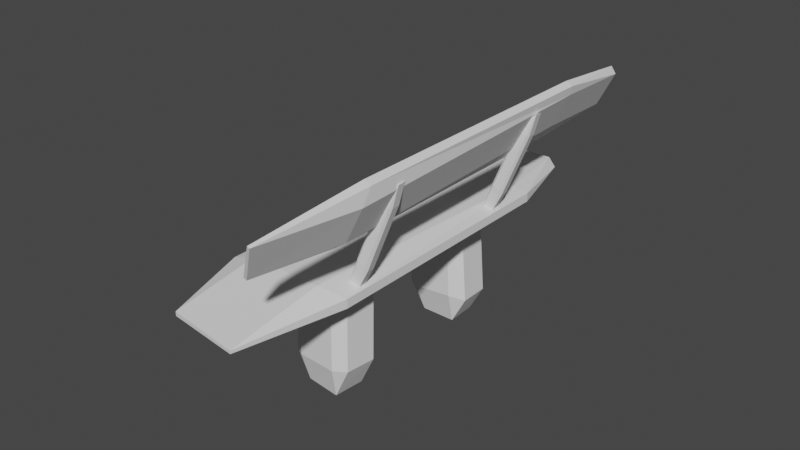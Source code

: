 # Source: bench.blend  (saved by Blender 2.91.10; exported with 4.5.12 LTS)
import bpy
from mathutils import Matrix  # noqa: F401  (used for matrix-valued properties, if any)

bpy.ops.wm.read_factory_settings(use_empty=True)
scene = bpy.context.scene
scene.name = 'Scene'

# ---- collections
col_collection = bpy.data.collections.new('Collection'); scene.collection.children.link(col_collection)

# ---- world
world_world = bpy.data.worlds.new('World'); scene.world = world_world
world_world.use_nodes = True; world_world.node_tree.nodes.clear()
_N = world_world.node_tree.nodes; _L = world_world.node_tree.links
n0 = _N.new('ShaderNodeOutputWorld'); n0.name = 'World Output'; n0.location = (300, 300)
n1 = _N.new('ShaderNodeBackground'); n1.name = 'Background'; n1.location = (10, 300)
n1.inputs[0].default_value = (0.05088, 0.05088, 0.05088, 1.0)
_L.new(n1.outputs[0], n0.inputs[0])
n0.is_active_output = True
world_world.color = (0.05088, 0.05088, 0.05088)
world_world.use_sun_shadow = False
world_world.sun_shadow_jitter_overblur = 0.0

# ---- meshes
me_cube_007 = bpy.data.meshes.new('Cube.007')
me_cube_007.from_pydata([(-0.6082, -0.6082, -1.0), (-0.6082, -1.0, -0.6082), (-1.0, -0.6082, -0.6082), (-0.6082, -1.0, -0.0363), (-0.6082, -0.6082, 1.72), (-1.0, -0.6082, 0.6082), (-0.6082, 0.6082, -1.0), (-1.0, 0.6082, -0.6082), (-0.6082, 1.0, -0.6082), (-0.4823, 0.6082, 1.0), (-0.7341, 1.0, 0.6082), (-1.0, 0.6082, 0.6082), (0.6082, -0.6082, -1.0), (1.0, -0.5646, -0.6082), (0.6082, -1.044, -0.6082), (0.6082, -0.6082, 1.72), (0.6082, -1.044, -0.1881), (1.0, -0.5646, 0.6082), (0.6082, 0.6082, -1.0), (0.6082, 1.0, -0.6082), (1.0, 0.6082, -0.6082), (0.7341, 0.6082, 1.0), (1.0, 0.6082, 0.6082), (0.4823, 1.0, 0.6082), (-7.009, -0.2828, 2.776), (-6.593, -0.2749, -1.143), (-6.254, -0.2428, 0.5474), (-4.349, -0.2647, -6.699), (-3.506, -0.2659, -6.453), (-4.188, -0.2324, -5.018), (-6.559, -0.296, 7.774), (-5.676, -0.2564, 6.244), (-5.519, -0.2963, 7.694), (-3.129, -0.279, -1.257), (-3.453, -0.2859, 2.128), (-3.609, -0.246, 0.6788), (-7.035, -0.4142, 2.403), (-6.266, -0.4464, -0.1057), (-6.6, -0.4064, -1.564), (-3.544, -0.3973, -6.794), (-4.357, -0.3962, -7.121), (-4.2, -0.4361, -5.671), (-6.585, -0.4274, 7.402), (-5.527, -0.4277, 7.272), (-5.688, -0.4601, 5.591), (-3.168, -0.4105, -1.598), (-3.621, -0.4497, 0.02566), (-3.46, -0.4173, 1.707), (-6.716, 0.2991, 7.488), (-5.761, 0.3029, 7.594), (-5.83, 0.2648, 5.316), (-3.649, 0.3078, 0.7908), (-3.273, 0.3073, -2.961), (-3.811, 0.2698, -0.7094), (-7.145, 0.2927, 2.563), (-6.454, 0.2581, -0.2693), (-6.634, 0.2926, -1.839), (-3.889, 0.3009, -7.405), (-4.615, 0.2976, -7.865), (-4.435, 0.2632, -6.295), (-6.734, 0.4309, 7.326), (-5.879, 0.469, 5.122), (-5.792, 0.4347, 7.469), (-3.297, 0.4391, -3.106), (-3.68, 0.4397, 0.665), (-3.86, 0.4741, -0.9043), (-7.163, 0.4245, 2.401), (-6.665, 0.4244, -1.964), (-6.502, 0.4624, -0.4642), (-3.913, 0.4327, -7.55), (-4.484, 0.4674, -6.49), (-4.647, 0.4294, -7.99), (-4.308, -0.5676, -9.183), (-4.229, -0.9333, -9.39), (-4.561, -0.5676, -12.77), (-4.114, -0.9333, -9.691), (-3.76, -0.5676, -10.62), (-4.316, -0.5676, -13.41), (-4.308, 0.5676, -9.183), (-4.561, 0.5676, -12.77), (-4.229, 0.9333, -9.39), (-3.799, 0.5676, -9.153), (-4.091, 0.9333, -11.12), (-4.316, 0.5676, -13.41), (-3.279, -0.5676, 1.305), (-2.869, -0.527, 4.477), (-3.201, -0.974, 1.099), (-2.732, -0.5676, -0.1291), (-3.116, -0.974, 0.8774), (-2.624, -0.527, 3.836), (-3.279, 0.5676, 1.305), (-3.201, 0.9333, 1.099), (-2.869, 0.5676, 4.477), (-2.77, 0.5676, 1.336), (-2.624, 0.5676, 3.836), (-3.062, 0.9333, -0.628), (-2.655, 0.346, 3.225), (-2.049, 0.3476, 3.249), (-1.921, 0.338, 2.766), (0.07507, 0.3521, 2.259), (0.7617, 0.3531, 1.517), (0.07077, 0.3423, 1.919), (-2.775, 0.3442, 1.749), (-1.941, 0.3366, 1.481), (-1.948, 0.3457, 1.115), (0.4513, 0.3514, 0.5442), (0.04356, 0.35, 0.2676), (0.05044, 0.341, 0.6339), (-2.653, 0.3804, 3.16), (-1.928, 0.3913, 2.692), (-2.053, 0.382, 3.202), (0.7571, 0.3875, 1.47), (0.07039, 0.3865, 2.212), (0.06351, 0.3956, 1.845), (-2.773, 0.3786, 1.685), (-1.953, 0.3801, 1.067), (-1.948, 0.3899, 1.407), (0.4466, 0.3858, 0.4965), (0.04318, 0.3942, 0.5599), (0.03888, 0.3844, 0.2199), (-2.655, -0.4468, 3.225), (-2.049, -0.4452, 3.249), (-1.921, -0.4548, 2.766), (0.07507, -0.4407, 2.259), (0.7617, -0.4396, 1.517), (0.07077, -0.4505, 1.919), (-2.775, -0.4485, 1.749), (-1.941, -0.4561, 1.481), (-1.948, -0.447, 1.115), (0.4513, -0.4414, 0.5442), (0.04356, -0.4427, 0.2676), (0.05044, -0.4518, 0.6339), (-2.653, -0.4124, 3.16), (-1.928, -0.4015, 2.692), (-2.053, -0.4108, 3.202), (0.7571, -0.4052, 1.47), (0.07039, -0.4063, 2.212), (0.06351, -0.3972, 1.845), (-2.773, -0.4142, 1.685), (-1.953, -0.4126, 1.067), (-1.948, -0.4028, 1.407), (0.4466, -0.407, 0.4965), (0.04318, -0.3985, 0.5599), (0.03888, -0.4083, 0.2199)], [], [(14, 16, 3, 1), (20, 22, 17, 13), (21, 9, 4, 15), (2, 5, 11, 7), (8, 10, 23, 19), (0, 1, 2), (3, 4, 5), (6, 7, 8), (9, 10, 11), (12, 13, 14), (15, 16, 17), (18, 19, 20), (21, 22, 23), (6, 0, 2, 7), (1, 3, 5, 2), (4, 9, 11, 5), (10, 8, 7, 11), (18, 6, 8, 19), (9, 21, 23, 10), (22, 20, 19, 23), (12, 18, 20, 13), (21, 15, 17, 22), (16, 14, 13, 17), (0, 12, 14, 1), (15, 4, 3, 16), (6, 18, 12, 0), (38, 40, 27, 25), (44, 46, 41, 37), (45, 33, 28, 39), (26, 29, 35, 31), (32, 34, 47, 43), (24, 25, 26), (27, 28, 29), (30, 31, 32), (33, 34, 35), (36, 37, 38), (39, 40, 41), (42, 43, 44), (45, 46, 47), (30, 24, 26, 31), (25, 27, 29, 26), (28, 33, 35, 29), (34, 32, 31, 35), (42, 30, 32, 43), (33, 45, 47, 34), (46, 44, 43, 47), (36, 42, 44, 37), (45, 39, 41, 46), (40, 38, 37, 41), (24, 36, 38, 25), (39, 28, 27, 40), (30, 42, 36, 24), (62, 64, 51, 49), (68, 70, 65, 61), (69, 57, 52, 63), (50, 53, 59, 55), (56, 58, 71, 67), (48, 49, 50), (51, 52, 53), (54, 55, 56), (57, 58, 59), (60, 61, 62), (63, 64, 65), (66, 67, 68), (69, 70, 71), (54, 48, 50, 55), (49, 51, 53, 50), (52, 57, 59, 53), (58, 56, 55, 59), (66, 54, 56, 67), (57, 69, 71, 58), (70, 68, 67, 71), (60, 66, 68, 61), (69, 63, 65, 70), (64, 62, 61, 65), (48, 60, 62, 49), (63, 52, 51, 64), (54, 66, 60, 48), (86, 88, 75, 73), (92, 94, 89, 85), (93, 81, 76, 87), (74, 77, 83, 79), (80, 82, 95, 91), (72, 73, 74), (75, 76, 77), (78, 79, 80), (81, 82, 83), (84, 85, 86), (87, 88, 89), (90, 91, 92), (93, 94, 95), (78, 72, 74, 79), (73, 75, 77, 74), (76, 81, 83, 77), (82, 80, 79, 83), (90, 78, 80, 91), (81, 93, 95, 82), (94, 92, 91, 95), (84, 90, 92, 85), (93, 87, 89, 94), (88, 86, 85, 89), (72, 84, 86, 73), (87, 76, 75, 88), (78, 90, 84, 72), (110, 112, 99, 97), (116, 118, 113, 109), (117, 105, 100, 111), (98, 101, 107, 103), (104, 106, 119, 115), (96, 97, 98), (99, 100, 101), (102, 103, 104), (105, 106, 107), (108, 109, 110), (111, 112, 113), (114, 115, 116), (117, 118, 119), (102, 96, 98, 103), (97, 99, 101, 98), (100, 105, 107, 101), (106, 104, 103, 107), (114, 102, 104, 115), (105, 117, 119, 106), (118, 116, 115, 119), (108, 114, 116, 109), (117, 111, 113, 118), (112, 110, 109, 113), (96, 108, 110, 97), (111, 100, 99, 112), (102, 114, 108, 96), (134, 136, 123, 121), (140, 142, 137, 133), (141, 129, 124, 135), (122, 125, 131, 127), (128, 130, 143, 139), (120, 121, 122), (123, 124, 125), (126, 127, 128), (129, 130, 131), (132, 133, 134), (135, 136, 137), (138, 139, 140), (141, 142, 143), (126, 120, 122, 127), (121, 123, 125, 122), (124, 129, 131, 125), (130, 128, 127, 131), (138, 126, 128, 139), (129, 141, 143, 130), (142, 140, 139, 143), (132, 138, 140, 133), (141, 135, 137, 142), (136, 134, 133, 137), (120, 132, 134, 121), (135, 124, 123, 136), (126, 138, 132, 120)])
_uv = me_cube_007.uv_layers.new(name='UVMap')
_uv.uv.foreach_set('vector', [0.424, 0.799, 0.576, 0.799, 0.576, 0.951, 0.424, 0.951, 0.424, 0.549, 0.576, 0.549, 0.576, 0.701, 0.424, 0.701, 0.674, 0.549, 0.826, 0.549, 0.826, 0.701, 0.674, 0.701, 0.424, 0.04898, 0.576, 0.04898, 0.576, 0.201, 0.424, 0.201, 0.424, 0.299, 0.576, 0.299, 0.576, 0.451, 0.424, 0.451, 0.174, 0.701, 0.174, 0.75, 0.125, 0.701, 0.576, 0.951, 0.625, 0.951, 0.576, 1.0, 0.174, 0.549, 0.125, 0.549, 0.174, 0.5, 0.625, 0.299, 0.625, 0.299, 0.576, 0.25, 0.326, 0.701, 0.375, 0.701, 0.326, 0.75, 0.625, 0.799, 0.625, 0.799, 0.576, 0.75, 0.326, 0.549, 0.326, 0.5, 0.375, 0.549, 0.625, 0.549, 0.625, 0.549, 0.576, 0.5, 0.174, 0.549, 0.174, 0.701, 0.125, 0.701, 0.125, 0.549, 0.424, 0.0, 0.576, 0.0, 0.576, 0.04898, 0.424, 0.04898, 0.625, 0.04898, 0.625, 0.201, 0.576, 0.201, 0.576, 0.04898, 0.576, 0.299, 0.424, 0.299, 0.424, 0.201, 0.576, 0.201, 0.326, 0.549, 0.174, 0.549, 0.174, 0.5, 0.326, 0.5, 0.625, 0.299, 0.625, 0.451, 0.576, 0.451, 0.576, 0.299, 0.576, 0.549, 0.424, 0.549, 0.424, 0.451, 0.576, 0.451, 0.326, 0.701, 0.326, 0.549, 0.424, 0.549, 0.424, 0.701, 0.674, 0.549, 0.674, 0.701, 0.576, 0.701, 0.576, 0.549, 0.576, 0.799, 0.424, 0.799, 0.424, 0.701, 0.576, 0.701, 0.174, 0.701, 0.326, 0.701, 0.326, 0.75, 0.174, 0.75, 0.625, 0.799, 0.625, 0.951, 0.576, 0.951, 0.576, 0.799, 0.174, 0.549, 0.326, 0.549, 0.326, 0.701, 0.174, 0.701, 0.4193, 0.7943, 0.5807, 0.7943, 0.5807, 0.9557, 0.4193, 0.9557, 0.4193, 0.5443, 0.5807, 0.5443, 0.5807, 0.7057, 0.4193, 0.7057, 0.6693, 0.5443, 0.8307, 0.5443, 0.8307, 0.7057, 0.6693, 0.7057, 0.4193, 0.04433, 0.5807, 0.04433, 0.5807, 0.2057, 0.4193, 0.2057, 0.4193, 0.2943, 0.5807, 0.2943, 0.5807, 0.4557, 0.4193, 0.4557, 0.1693, 0.7057, 0.1693, 0.75, 0.125, 0.7057, 0.5807, 0.9557, 0.625, 0.9557, 0.5807, 1.0, 0.1693, 0.5443, 0.125, 0.5443, 0.1693, 0.5, 0.625, 0.2943, 0.625, 0.2943, 0.5807, 0.25, 0.3307, 0.7057, 0.375, 0.7057, 0.3307, 0.75, 0.625, 0.7943, 0.625, 0.7943, 0.5807, 0.75, 0.3307, 0.5443, 0.3307, 0.5, 0.375, 0.5443, 0.625, 0.5443, 0.625, 0.5443, 0.5807, 0.5, 0.1693, 0.5443, 0.1693, 0.7057, 0.125, 0.7057, 0.125, 0.5443, 0.4193, 0.0, 0.5807, 0.0, 0.5807, 0.04433, 0.4193, 0.04433, 0.625, 0.04433, 0.625, 0.2057, 0.5807, 0.2057, 0.5807, 0.04433, 0.5807, 0.2943, 0.4193, 0.2943, 0.4193, 0.2057, 0.5807, 0.2057, 0.3307, 0.5443, 0.1693, 0.5443, 0.1693, 0.5, 0.3307, 0.5, 0.625, 0.2943, 0.625, 0.4557, 0.5807, 0.4557, 0.5807, 0.2943, 0.5807, 0.5443, 0.4193, 0.5443, 0.4193, 0.4557, 0.5807, 0.4557, 0.3307, 0.7057, 0.3307, 0.5443, 0.4193, 0.5443, 0.4193, 0.7057, 0.6693, 0.5443, 0.6693, 0.7057, 0.5807, 0.7057, 0.5807, 0.5443, 0.5807, 0.7943, 0.4193, 0.7943, 0.4193, 0.7057, 0.5807, 0.7057, 0.1693, 0.7057, 0.3307, 0.7057, 0.3307, 0.75, 0.1693, 0.75, 0.625, 0.7943, 0.625, 0.9557, 0.5807, 0.9557, 0.5807, 0.7943, 0.1693, 0.5443, 0.3307, 0.5443, 0.3307, 0.7057, 0.1693, 0.7057, 0.4193, 0.7943, 0.5807, 0.7943, 0.5807, 0.9557, 0.4193, 0.9557, 0.4193, 0.5443, 0.5807, 0.5443, 0.5807, 0.7057, 0.4193, 0.7057, 0.6693, 0.5443, 0.8307, 0.5443, 0.8307, 0.7057, 0.6693, 0.7057, 0.4193, 0.04433, 0.5807, 0.04433, 0.5807, 0.2057, 0.4193, 0.2057, 0.4193, 0.2943, 0.5807, 0.2943, 0.5807, 0.4557, 0.4193, 0.4557, 0.1693, 0.7057, 0.1693, 0.75, 0.125, 0.7057, 0.5807, 0.9557, 0.625, 0.9557, 0.5807, 1.0, 0.1693, 0.5443, 0.125, 0.5443, 0.1693, 0.5, 0.625, 0.2943, 0.625, 0.2943, 0.5807, 0.25, 0.3307, 0.7057, 0.375, 0.7057, 0.3307, 0.75, 0.625, 0.7943, 0.625, 0.7943, 0.5807, 0.75, 0.3307, 0.5443, 0.3307, 0.5, 0.375, 0.5443, 0.625, 0.5443, 0.625, 0.5443, 0.5807, 0.5, 0.1693, 0.5443, 0.1693, 0.7057, 0.125, 0.7057, 0.125, 0.5443, 0.4193, 0.0, 0.5807, 0.0, 0.5807, 0.04433, 0.4193, 0.04433, 0.625, 0.04433, 0.625, 0.2057, 0.5807, 0.2057, 0.5807, 0.04433, 0.5807, 0.2943, 0.4193, 0.2943, 0.4193, 0.2057, 0.5807, 0.2057, 0.3307, 0.5443, 0.1693, 0.5443, 0.1693, 0.5, 0.3307, 0.5, 0.625, 0.2943, 0.625, 0.4557, 0.5807, 0.4557, 0.5807, 0.2943, 0.5807, 0.5443, 0.4193, 0.5443, 0.4193, 0.4557, 0.5807, 0.4557, 0.3307, 0.7057, 0.3307, 0.5443, 0.4193, 0.5443, 0.4193, 0.7057, 0.6693, 0.5443, 0.6693, 0.7057, 0.5807, 0.7057, 0.5807, 0.5443, 0.5807, 0.7943, 0.4193, 0.7943, 0.4193, 0.7057, 0.5807, 0.7057, 0.1693, 0.7057, 0.3307, 0.7057, 0.3307, 0.75, 0.1693, 0.75, 0.625, 0.7943, 0.625, 0.9557, 0.5807, 0.9557, 0.5807, 0.7943, 0.1693, 0.5443, 0.3307, 0.5443, 0.3307, 0.7057, 0.1693, 0.7057, 0.424, 0.799, 0.576, 0.799, 0.576, 0.951, 0.424, 0.951, 0.424, 0.549, 0.576, 0.549, 0.576, 0.701, 0.424, 0.701, 0.674, 0.549, 0.826, 0.549, 0.826, 0.701, 0.674, 0.701, 0.424, 0.04898, 0.576, 0.04898, 0.576, 0.201, 0.424, 0.201, 0.424, 0.299, 0.576, 0.299, 0.576, 0.451, 0.424, 0.451, 0.174, 0.701, 0.174, 0.75, 0.125, 0.701, 0.576, 0.951, 0.625, 0.951, 0.576, 1.0, 0.174, 0.549, 0.125, 0.549, 0.174, 0.5, 0.625, 0.299, 0.625, 0.299, 0.576, 0.25, 0.326, 0.701, 0.375, 0.701, 0.326, 0.75, 0.625, 0.799, 0.625, 0.799, 0.576, 0.75, 0.326, 0.549, 0.326, 0.5, 0.375, 0.549, 0.625, 0.549, 0.625, 0.549, 0.576, 0.5, 0.174, 0.549, 0.174, 0.701, 0.125, 0.701, 0.125, 0.549, 0.424, 0.0, 0.576, 0.0, 0.576, 0.04898, 0.424, 0.04898, 0.625, 0.04898, 0.625, 0.201, 0.576, 0.201, 0.576, 0.04898, 0.576, 0.299, 0.424, 0.299, 0.424, 0.201, 0.576, 0.201, 0.326, 0.549, 0.174, 0.549, 0.174, 0.5, 0.326, 0.5, 0.625, 0.299, 0.625, 0.451, 0.576, 0.451, 0.576, 0.299, 0.576, 0.549, 0.424, 0.549, 0.424, 0.451, 0.576, 0.451, 0.326, 0.701, 0.326, 0.549, 0.424, 0.549, 0.424, 0.701, 0.674, 0.549, 0.674, 0.701, 0.576, 0.701, 0.576, 0.549, 0.576, 0.799, 0.424, 0.799, 0.424, 0.701, 0.576, 0.701, 0.174, 0.701, 0.326, 0.701, 0.326, 0.75, 0.174, 0.75, 0.625, 0.799, 0.625, 0.951, 0.576, 0.951, 0.576, 0.799, 0.174, 0.549, 0.326, 0.549, 0.326, 0.701, 0.174, 0.701, 0.4193, 0.7943, 0.5807, 0.7943, 0.5807, 0.9557, 0.4193, 0.9557, 0.4193, 0.5443, 0.5807, 0.5443, 0.5807, 0.7057, 0.4193, 0.7057, 0.6693, 0.5443, 0.8307, 0.5443, 0.8307, 0.7057, 0.6693, 0.7057, 0.4193, 0.04433, 0.5807, 0.04433, 0.5807, 0.2057, 0.4193, 0.2057, 0.4193, 0.2943, 0.5807, 0.2943, 0.5807, 0.4557, 0.4193, 0.4557, 0.1693, 0.7057, 0.1693, 0.75, 0.125, 0.7057, 0.5807, 0.9557, 0.625, 0.9557, 0.5807, 1.0, 0.1693, 0.5443, 0.125, 0.5443, 0.1693, 0.5, 0.625, 0.2943, 0.625, 0.2943, 0.5807, 0.25, 0.3307, 0.7057, 0.375, 0.7057, 0.3307, 0.75, 0.625, 0.7943, 0.625, 0.7943, 0.5807, 0.75, 0.3307, 0.5443, 0.3307, 0.5, 0.375, 0.5443, 0.625, 0.5443, 0.625, 0.5443, 0.5807, 0.5, 0.1693, 0.5443, 0.1693, 0.7057, 0.125, 0.7057, 0.125, 0.5443, 0.4193, 0.0, 0.5807, 0.0, 0.5807, 0.04433, 0.4193, 0.04433, 0.625, 0.04433, 0.625, 0.2057, 0.5807, 0.2057, 0.5807, 0.04433, 0.5807, 0.2943, 0.4193, 0.2943, 0.4193, 0.2057, 0.5807, 0.2057, 0.3307, 0.5443, 0.1693, 0.5443, 0.1693, 0.5, 0.3307, 0.5, 0.625, 0.2943, 0.625, 0.4557, 0.5807, 0.4557, 0.5807, 0.2943, 0.5807, 0.5443, 0.4193, 0.5443, 0.4193, 0.4557, 0.5807, 0.4557, 0.3307, 0.7057, 0.3307, 0.5443, 0.4193, 0.5443, 0.4193, 0.7057, 0.6693, 0.5443, 0.6693, 0.7057, 0.5807, 0.7057, 0.5807, 0.5443, 0.5807, 0.7943, 0.4193, 0.7943, 0.4193, 0.7057, 0.5807, 0.7057, 0.1693, 0.7057, 0.3307, 0.7057, 0.3307, 0.75, 0.1693, 0.75, 0.625, 0.7943, 0.625, 0.9557, 0.5807, 0.9557, 0.5807, 0.7943, 0.1693, 0.5443, 0.3307, 0.5443, 0.3307, 0.7057, 0.1693, 0.7057, 0.4193, 0.7943, 0.5807, 0.7943, 0.5807, 0.9557, 0.4193, 0.9557, 0.4193, 0.5443, 0.5807, 0.5443, 0.5807, 0.7057, 0.4193, 0.7057, 0.6693, 0.5443, 0.8307, 0.5443, 0.8307, 0.7057, 0.6693, 0.7057, 0.4193, 0.04433, 0.5807, 0.04433, 0.5807, 0.2057, 0.4193, 0.2057, 0.4193, 0.2943, 0.5807, 0.2943, 0.5807, 0.4557, 0.4193, 0.4557, 0.1693, 0.7057, 0.1693, 0.75, 0.125, 0.7057, 0.5807, 0.9557, 0.625, 0.9557, 0.5807, 1.0, 0.1693, 0.5443, 0.125, 0.5443, 0.1693, 0.5, 0.625, 0.2943, 0.625, 0.2943, 0.5807, 0.25, 0.3307, 0.7057, 0.375, 0.7057, 0.3307, 0.75, 0.625, 0.7943, 0.625, 0.7943, 0.5807, 0.75, 0.3307, 0.5443, 0.3307, 0.5, 0.375, 0.5443, 0.625, 0.5443, 0.625, 0.5443, 0.5807, 0.5, 0.1693, 0.5443, 0.1693, 0.7057, 0.125, 0.7057, 0.125, 0.5443, 0.4193, 0.0, 0.5807, 0.0, 0.5807, 0.04433, 0.4193, 0.04433, 0.625, 0.04433, 0.625, 0.2057, 0.5807, 0.2057, 0.5807, 0.04433, 0.5807, 0.2943, 0.4193, 0.2943, 0.4193, 0.2057, 0.5807, 0.2057, 0.3307, 0.5443, 0.1693, 0.5443, 0.1693, 0.5, 0.3307, 0.5, 0.625, 0.2943, 0.625, 0.4557, 0.5807, 0.4557, 0.5807, 0.2943, 0.5807, 0.5443, 0.4193, 0.5443, 0.4193, 0.4557, 0.5807, 0.4557, 0.3307, 0.7057, 0.3307, 0.5443, 0.4193, 0.5443, 0.4193, 0.7057, 0.6693, 0.5443, 0.6693, 0.7057, 0.5807, 0.7057, 0.5807, 0.5443, 0.5807, 0.7943, 0.4193, 0.7943, 0.4193, 0.7057, 0.5807, 0.7057, 0.1693, 0.7057, 0.3307, 0.7057, 0.3307, 0.75, 0.1693, 0.75, 0.625, 0.7943, 0.625, 0.9557, 0.5807, 0.9557, 0.5807, 0.7943, 0.1693, 0.5443, 0.3307, 0.5443, 0.3307, 0.7057, 0.1693, 0.7057])
me_cube_007.use_remesh_fix_poles = True
me_cube_007.use_remesh_preserve_attributes = False
me_cube_007.use_mirror_vertex_groups = False
me_cube_007.update()

# ---- objects
ob_cube_006 = bpy.data.objects.new('Cube.006', me_cube_007)

# ---- transforms, parenting, visibility, modifiers, constraints
ob_cube_006.location = (0.6105, 0.0, 2.166)
ob_cube_006.rotation_euler = (0.0, -1.102, 0.0)
ob_cube_006.scale = (0.31, 2.25, -0.06)
ob_cube_006.lineart.crease_threshold = 0.0

# ---- collection membership
col_collection.objects.link(ob_cube_006)

# ---- scene / render settings (as saved in the file)
scene.frame_start = 1; scene.frame_end = 250; scene.frame_set(1)
scene.render.engine = 'BLENDER_EEVEE_NEXT'
scene.cycles.use_denoising = False
scene.cycles.samples = 128
scene.cycles.sampling_pattern = 'TABULATED_SOBOL'
scene.cycles.use_adaptive_sampling = False
scene.cycles.use_light_tree = False
scene.view_settings.view_transform = 'Filmic'
bpy.context.view_layer.update()

# ---- added for rendering (the .blend has no active camera and no usable light): camera, sun
cam_auto = bpy.data.cameras.new('AutoCamera')
cam_auto.lens = 50.0
cam_auto.sensor_width = 36.0
cam_auto.clip_end = 1000.0
ob_auto_camera = bpy.data.objects.new('AutoCamera', cam_auto)
scene.collection.objects.link(ob_auto_camera)
ob_auto_camera.location = (5.45042, -6.55599, 5.72825)
ob_auto_camera.rotation_euler = (1.09748, -7.21219e-08, 0.694738)
scene.camera = ob_auto_camera
light_auto_sun = bpy.data.lights.new('AutoSun', 'SUN')
light_auto_sun.energy = 3.0
light_auto_sun.angle = 0.0523599
ob_auto_sun = bpy.data.objects.new('AutoSun', light_auto_sun)
scene.collection.objects.link(ob_auto_sun)
ob_auto_sun.rotation_euler = (0.872665, 0.174533, 0.523599)
bpy.context.view_layer.update()
